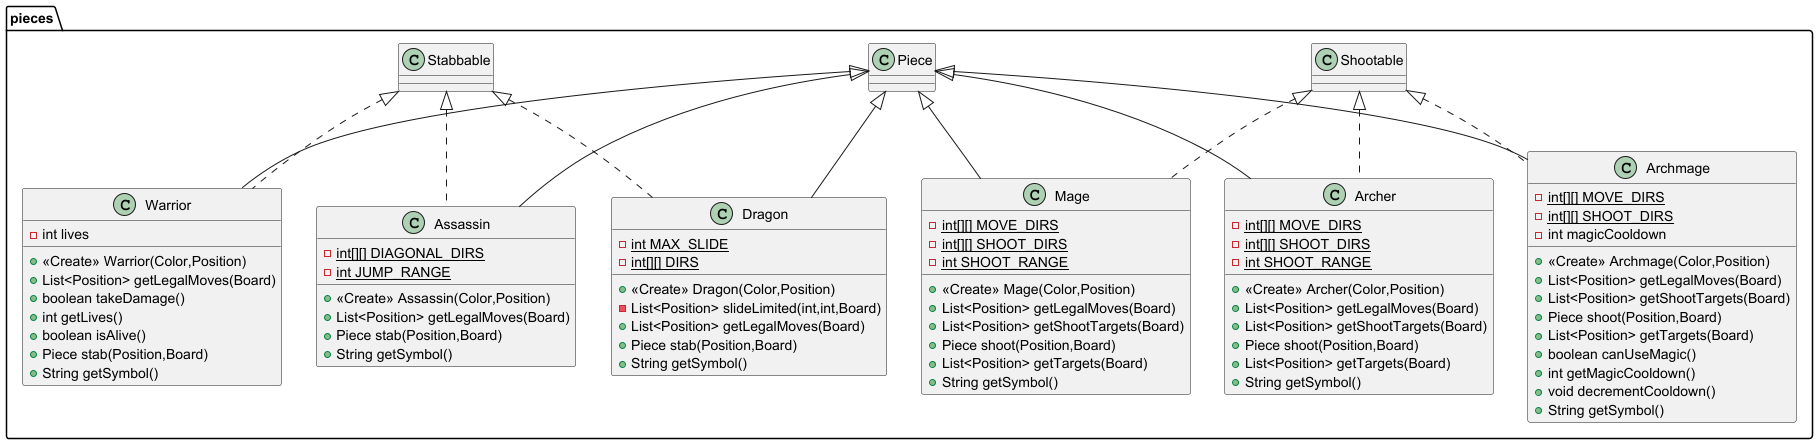

The diagram above was rendered by PlantUML. Its source (embedded in the PNG):
@startuml
class pieces.Assassin {
- {static} int[][] DIAGONAL_DIRS
- {static} int JUMP_RANGE
+ <<Create>> Assassin(Color,Position)
+ List<Position> getLegalMoves(Board)
+ Piece stab(Position,Board)
+ String getSymbol()
}


class pieces.Archer {
- {static} int[][] MOVE_DIRS
- {static} int[][] SHOOT_DIRS
- {static} int SHOOT_RANGE
+ <<Create>> Archer(Color,Position)
+ List<Position> getLegalMoves(Board)
+ List<Position> getShootTargets(Board)
+ Piece shoot(Position,Board)
+ List<Position> getTargets(Board)
+ String getSymbol()
}


class pieces.Dragon {
- {static} int MAX_SLIDE
- {static} int[][] DIRS
+ <<Create>> Dragon(Color,Position)
- List<Position> slideLimited(int,int,Board)
+ List<Position> getLegalMoves(Board)
+ Piece stab(Position,Board)
+ String getSymbol()
}


class pieces.Archmage {
- {static} int[][] MOVE_DIRS
- {static} int[][] SHOOT_DIRS
- int magicCooldown
+ <<Create>> Archmage(Color,Position)
+ List<Position> getLegalMoves(Board)
+ List<Position> getShootTargets(Board)
+ Piece shoot(Position,Board)
+ List<Position> getTargets(Board)
+ boolean canUseMagic()
+ int getMagicCooldown()
+ void decrementCooldown()
+ String getSymbol()
}


class pieces.Warrior {
- int lives
+ <<Create>> Warrior(Color,Position)
+ List<Position> getLegalMoves(Board)
+ boolean takeDamage()
+ int getLives()
+ boolean isAlive()
+ Piece stab(Position,Board)
+ String getSymbol()
}


class pieces.Mage {
- {static} int[][] MOVE_DIRS
- {static} int[][] SHOOT_DIRS
- {static} int SHOOT_RANGE
+ <<Create>> Mage(Color,Position)
+ List<Position> getLegalMoves(Board)
+ List<Position> getShootTargets(Board)
+ Piece shoot(Position,Board)
+ List<Position> getTargets(Board)
+ String getSymbol()
}




pieces.Stabbable <|.. pieces.Assassin
pieces.Piece <|-- pieces.Assassin
pieces.Shootable <|.. pieces.Archer
pieces.Piece <|-- pieces.Archer
pieces.Stabbable <|.. pieces.Dragon
pieces.Piece <|-- pieces.Dragon
pieces.Shootable <|.. pieces.Archmage
pieces.Piece <|-- pieces.Archmage
pieces.Stabbable <|.. pieces.Warrior
pieces.Piece <|-- pieces.Warrior
pieces.Shootable <|.. pieces.Mage
pieces.Piece <|-- pieces.Mage
@enduml